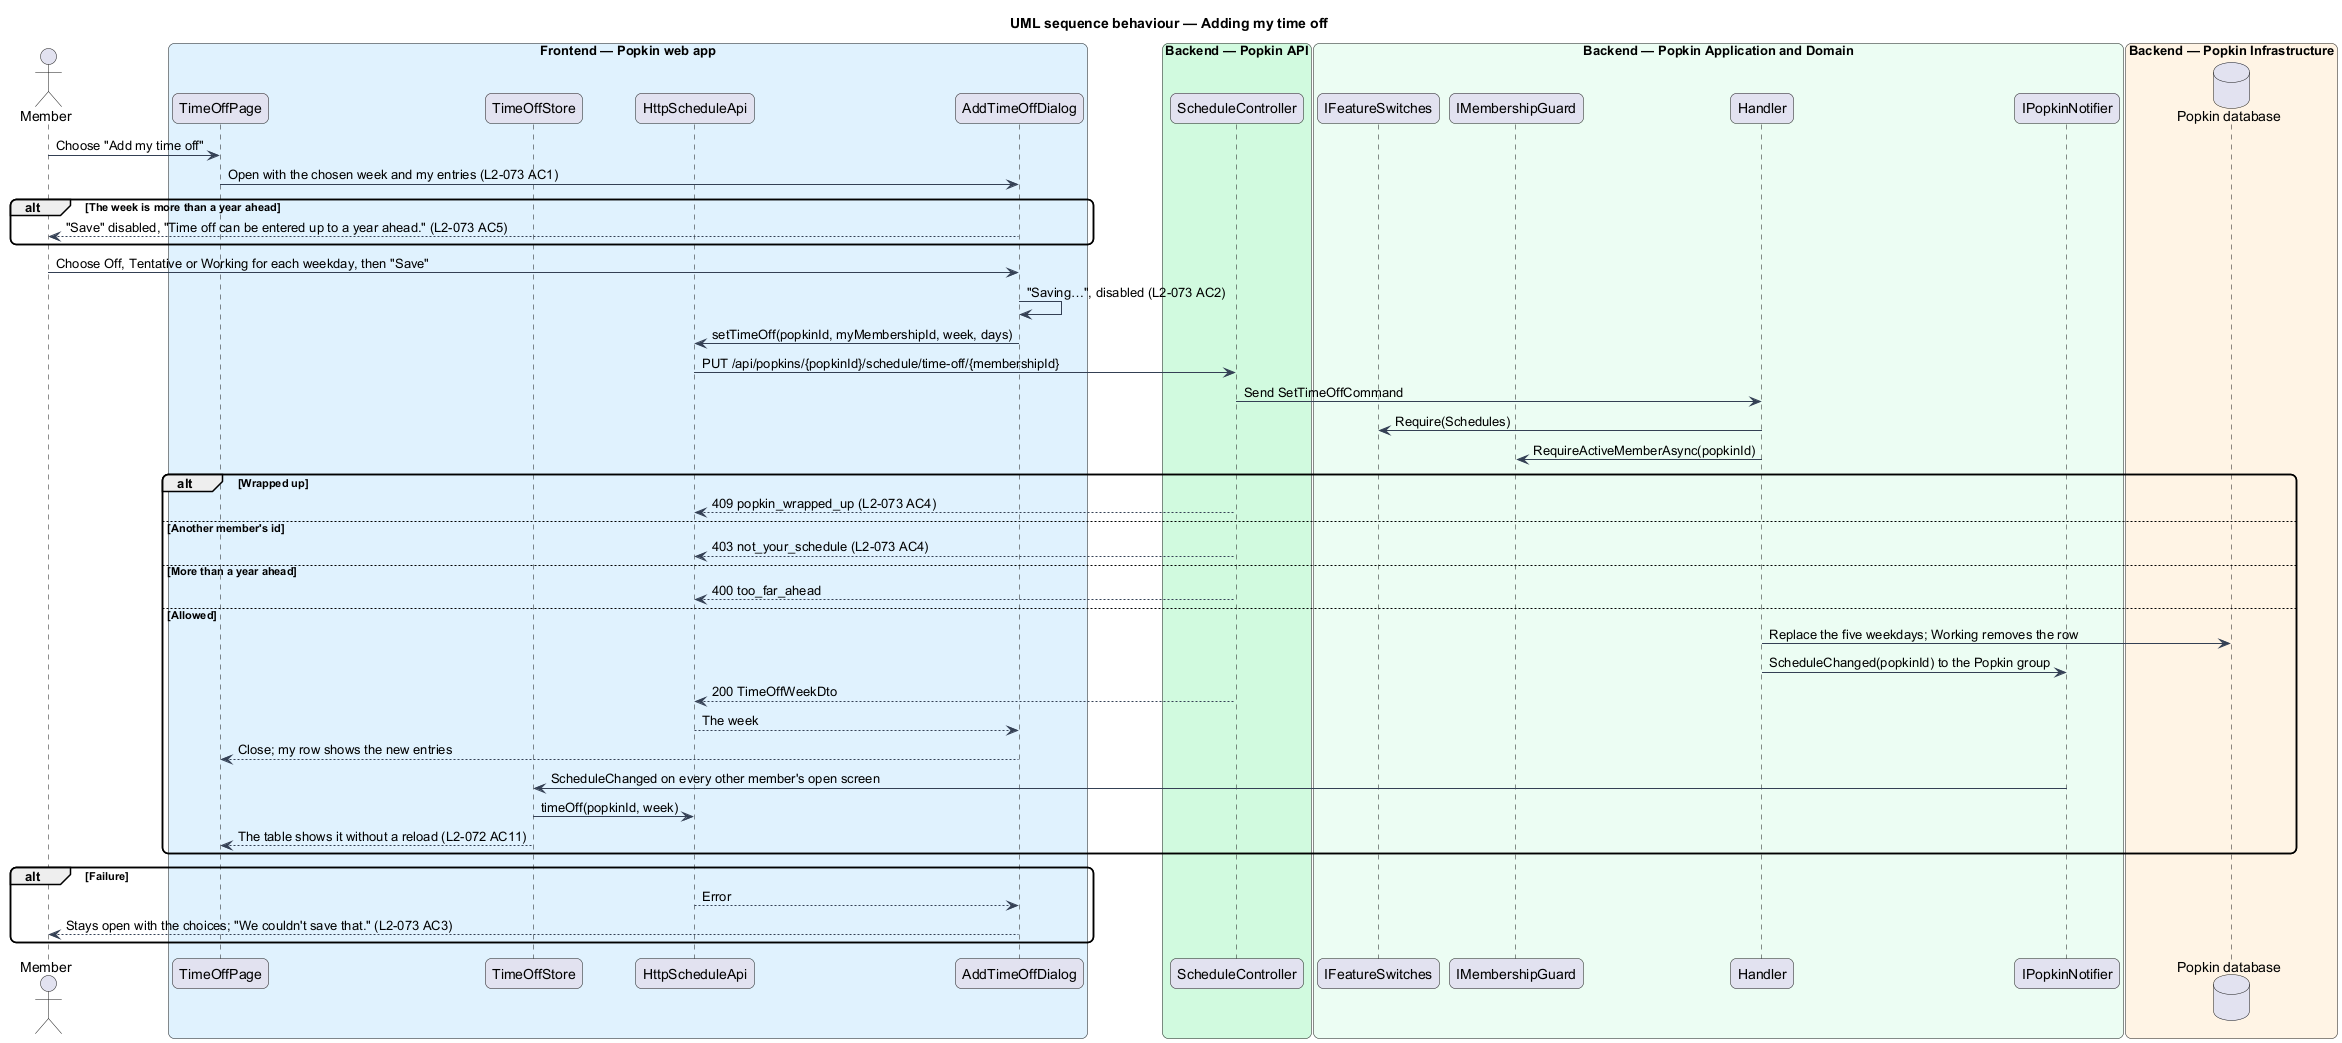

The diagram above was rendered by PlantUML. Its source (embedded in the PNG):
@startuml
title UML sequence behaviour — Adding my time off
skinparam backgroundColor #FFFFFF
skinparam shadowing false
skinparam roundcorner 12
skinparam defaultFontName Arial
skinparam ArrowColor #344054
actor "Member" as actor
box "Frontend — Popkin web app" #E0F2FE
  participant "TimeOffPage" as page
  participant "TimeOffStore" as store
  participant "HttpScheduleApi" as client
  participant "AddTimeOffDialog" as dialog
end box
box "Backend — Popkin API" #D1FADF
  participant "ScheduleController" as controller
end box
box "Backend — Popkin Application and Domain" #ECFDF3
  participant "IFeatureSwitches" as switches
  participant "IMembershipGuard" as guard
  participant "Handler" as handler
  participant "IPopkinNotifier" as notifier
end box
box "Backend — Popkin Infrastructure" #FFF4E5
  database "Popkin database" as db
end box
actor -> page : Choose "Add my time off"
page -> dialog : Open with the chosen week and my entries (L2-073 AC1)
alt The week is more than a year ahead
  dialog --> actor : "Save" disabled, "Time off can be entered up to a year ahead." (L2-073 AC5)
end
actor -> dialog : Choose Off, Tentative or Working for each weekday, then "Save"
dialog -> dialog : "Saving…", disabled (L2-073 AC2)
dialog -> client : setTimeOff(popkinId, myMembershipId, week, days)
client -> controller : PUT /api/popkins/{popkinId}/schedule/time-off/{membershipId}
controller -> handler : Send SetTimeOffCommand
handler -> switches : Require(Schedules)
handler -> guard : RequireActiveMemberAsync(popkinId)
alt Wrapped up
  controller --> client : 409 popkin_wrapped_up (L2-073 AC4)
else Another member's id
  controller --> client : 403 not_your_schedule (L2-073 AC4)
else More than a year ahead
  controller --> client : 400 too_far_ahead
else Allowed
  handler -> db : Replace the five weekdays; Working removes the row
  handler -> notifier : ScheduleChanged(popkinId) to the Popkin group
  controller --> client : 200 TimeOffWeekDto
  client --> dialog : The week
  dialog --> page : Close; my row shows the new entries
  notifier -> store : ScheduleChanged on every other member's open screen
  store -> client : timeOff(popkinId, week)
  store --> page : The table shows it without a reload (L2-072 AC11)
end
alt Failure
  client --> dialog : Error
  dialog --> actor : Stays open with the choices; "We couldn't save that." (L2-073 AC3)
end
@enduml